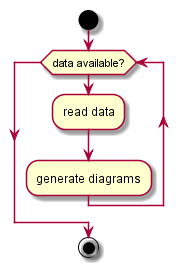

The diagram above was rendered by PlantUML. Its source (embedded in the PNG):
@startuml -->

start

while (data available?)
  :read data;
  :generate diagrams;
endwhile

stop

@enduml